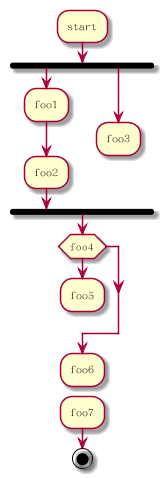

The diagram above was rendered by PlantUML. Its source (embedded in the PNG):
@startuml

:start;
fork
:foo1;
:foo2;
fork again
:foo3;
detach
endfork

if (foo4) then
:foo5;
detach
endif

:foo6;
detach
:foo7;

stop

@enduml